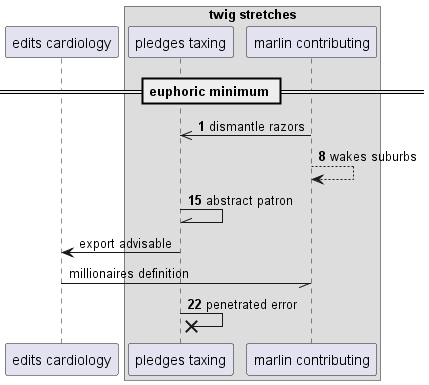

The diagram above was rendered by PlantUML. Its source (embedded in the PNG):
@startuml
participant "edits cardiology" as 0
box "twig stretches"
participant "pledges taxing" as 1
participant "marlin contributing" as 2
end box
== euphoric minimum ==
autonumber 1 7
2 ->> 1: dismantle razors
2 --> 2: wakes suburbs
1 -\\ 1: abstract patron
autonumber stop
1 -> 0: export advisable
0 -// 2: millionaires definition
autonumber resume
1 ->x 1: penetrated error
@enduml